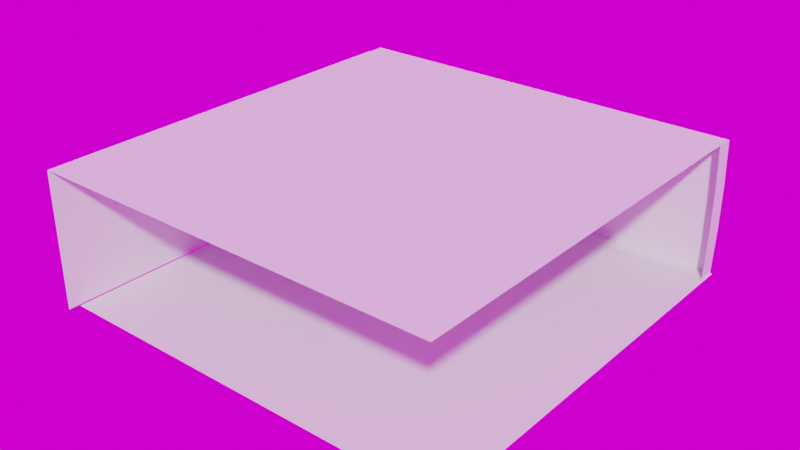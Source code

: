 # Source: bed.blend  (saved by Blender 3.0.42; exported with 4.5.12 LTS)
import bpy
from mathutils import Matrix  # noqa: F401  (used for matrix-valued properties, if any)

bpy.ops.wm.read_factory_settings(use_empty=True)
scene = bpy.context.scene
scene.name = 'Scene'

# ---- collections
col_collection = bpy.data.collections.new('Collection'); scene.collection.children.link(col_collection)

# ---- images (referenced by path relative to the original .blend; pixels are not part of the script)
import os
ASSET_DIR = os.environ.get("B2B_ASSET_DIR", "")  # directory of the original .blend (textures are referenced by path, not embedded)
HERE = os.path.dirname(os.path.abspath(__file__))  # packed textures are extracted next to this script under _unpacked/

def load_image(name, relpath, width, height, colorspace="sRGB"):
    """Load a texture the original file referenced (path relative to the .blend, or extracted next to this script)."""
    p = next((c for c in (os.path.join(HERE, relpath), os.path.join(ASSET_DIR, relpath)) if relpath and os.path.exists(c)), "")
    if p:
        img = bpy.data.images.load(p, check_existing=True)
        img.name = name
    else:  # same state as the original file: an image datablock whose file is absent (Cycles renders it pink)
        img = bpy.data.images.new(name, width, height)
        img.source = "FILE"
        img.filepath = "//" + (relpath or name)
    img.colorspace_settings.name = colorspace
    return img
img_dry_cracked_lake_4k_exr = load_image('dry_cracked_lake_4k.exr', 'dry_cracked_lake_4k.exr', 1024, 1024, 'Linear Rec.709')

# ---- world
world_world = bpy.data.worlds.new('World'); scene.world = world_world
world_world.use_nodes = True; world_world.node_tree.nodes.clear()
_N = world_world.node_tree.nodes; _L = world_world.node_tree.links
n0 = _N.new('ShaderNodeOutputWorld'); n0.name = 'World Output'; n0.location = (300, 300)
n1 = _N.new('ShaderNodeBackground'); n1.name = 'Background'; n1.location = (10, 300)
n2 = _N.new('ShaderNodeTexEnvironment'); n2.name = 'Environment Texture'; n2.location = (276, 93)
n2.image = img_dry_cracked_lake_4k_exr
n3 = _N.new('ShaderNodeMapping'); n3.name = 'Mapping'; n3.location = (57, 84)
n3.inputs[1].default_value = (0.0, -1.8, 0.0)
n4 = _N.new('ShaderNodeTexCoord'); n4.name = 'Texture Coordinate'; n4.location = (-185, 78)
_L.new(n1.outputs[0], n0.inputs[0])
_L.new(n2.outputs[0], n1.inputs[0])
_L.new(n3.outputs[0], n2.inputs[0])
_L.new(n4.outputs[0], n3.inputs[0])
n0.is_active_output = True
world_world.color = (0.05088, 0.05088, 0.05088)
world_world.use_sun_shadow = False
world_world.sun_shadow_jitter_overblur = 0.0

# ---- meshes
me_plane_001 = bpy.data.meshes.new('Plane.001')
me_plane_001.from_pydata([(-1.0, -1.0, 0.0), (1.0, -1.0, 0.0), (-1.0, -1.0, -0.3019), (1.0, -1.0, -0.3019), (-0.4627, -1.0, -1.49e-08), (0.5045, -1.0, -1.49e-08), (-0.4627, -1.0, -0.3019), (0.5045, -1.0, -0.3019), (0.9954, -1.004, -0.102), (0.9954, -1.004, -0.2026), (-1.005, -1.004, -0.102), (-1.005, -1.004, -0.2026), (0.4978, -1.004, -0.102), (0.4978, -1.004, -0.2026), (-0.4694, -1.004, -0.102), (-0.4694, -1.004, -0.2026), (0.3183, -0.9941, -0.102), (0.3183, -0.9941, -0.2026), (-0.4694, -0.9941, -0.102), (-0.4694, -0.9941, -0.2026), (0.5045, -1.089, -7.111e-06), (1.0, -1.089, -7.096e-06), (0.5045, -1.089, -0.3019), (1.0, -1.089, -0.3019), (0.9954, -1.093, -0.2027), (-1.005, -1.093, -0.2027), (-1.0, -1.089, -0.3019), (-1.0, -1.089, -7.096e-06), (-0.4627, -1.089, -7.111e-06), (-0.4627, -1.089, -0.3019), (0.4978, -1.093, -0.2027), (-0.4694, -1.093, -0.2027), (0.9954, -1.093, -0.102), (-1.005, -1.093, -0.102), (0.4978, -1.093, -0.102), (-0.4694, -1.093, -0.102)], [], [(3, 9, 24, 23), (7, 3, 23, 22), (12, 13, 30, 34), (1, 5, 20, 21), (14, 15, 19, 18), (6, 7, 22, 29), (2, 6, 29, 26), (10, 11, 25, 33), (5, 4, 28, 20), (12, 14, 18, 16), (15, 13, 17, 19), (31, 25, 26, 29), (24, 30, 22, 23), (30, 31, 29, 22), (20, 28, 35, 34), (21, 20, 34, 32), (32, 34, 30, 24), (28, 27, 33, 35), (35, 33, 25, 31), (15, 14, 35, 31), (8, 1, 21, 32), (11, 2, 26, 25), (14, 12, 34, 35), (9, 8, 32, 24), (4, 0, 27, 28), (13, 15, 31, 30), (0, 10, 33, 27)])
_uv = me_plane_001.uv_layers.new(name='UVMap')
_uv.uv.foreach_set('vector', [0.0, 0.0, 0.0, 0.0, 0.0, 0.0, 0.0, 0.0, 0.0, 0.0, 0.0, 0.0, 0.0, 0.0, 0.0, 0.0, 0.6615, 0.0, 0.6615, 0.0, 0.6615, 0.0, 0.6615, 0.0, 0.0, 0.0, 0.0, 0.0, 0.0, 0.0, 0.0, 0.0, 0.3281, 0.0, 0.3281, 0.0, 0.3281, 0.0, 0.3281, 0.0, 0.0, 0.0, 0.0, 0.0, 0.0, 0.0, 0.0, 0.0, 0.0, 0.0, 0.0, 0.0, 0.0, 0.0, 0.0, 0.0, 0.0, 0.0, 0.0, 0.0, 0.0, 0.0, 0.0, 0.0, 0.0, 0.0, 0.0, 0.0, 0.0, 0.0, 0.0, 0.0, 0.6615, 0.0, 0.3281, 0.0, 0.3281, 0.0, 0.6615, 0.0, 0.3281, 0.0, 0.6615, 0.0, 0.6615, 0.0, 0.3281, 0.0, 0.3281, 0.0, 0.0, 0.0, 0.0, 0.0, 0.3281, 0.0, 1.0, 0.0, 0.6615, 0.0, 0.6615, 0.0, 1.0, 0.0, 0.6615, 0.0, 0.3281, 0.0, 0.3281, 0.0, 0.6615, 0.0, 0.6615, 0.0, 0.3281, 0.0, 0.3281, 0.0, 0.6615, 0.0, 1.0, 0.0, 0.6615, 0.0, 0.6615, 0.0, 1.0, 0.0, 1.0, 0.0, 0.6615, 0.0, 0.6615, 0.0, 1.0, 0.0, 0.3281, 0.0, 0.0, 0.0, 0.0, 0.0, 0.3281, 0.0, 0.3281, 0.0, 0.0, 0.0, 0.0, 0.0, 0.3281, 0.0, 0.3281, 0.0, 0.3281, 0.0, 0.3281, 0.0, 0.3281, 0.0, 0.0, 0.0, 0.0, 0.0, 0.0, 0.0, 0.0, 0.0, 0.0, 0.0, 0.0, 0.0, 0.0, 0.0, 0.0, 0.0, 0.3281, 0.0, 0.6615, 0.0, 0.6615, 0.0, 0.3281, 0.0, 0.0, 0.0, 0.0, 0.0, 0.0, 0.0, 0.0, 0.0, 0.0, 0.0, 0.0, 0.0, 0.0, 0.0, 0.0, 0.0, 0.6615, 0.0, 0.3281, 0.0, 0.3281, 0.0, 0.6615, 0.0, 0.0, 0.0, 0.0, 0.0, 0.0, 0.0, 0.0, 0.0])
me_plane_001.use_remesh_fix_poles = True
me_plane_001.use_remesh_preserve_attributes = False
me_plane_001.update()
me_plane_002 = bpy.data.meshes.new('Plane.002')
me_plane_002.from_pydata([(1.0, -1.0, 0.0), (1.0, 1.0, 0.0), (1.0, -1.0, -0.3019), (1.0, 1.0, -0.3019), (1.0, -0.347, 0.0), (1.0, 0.3196, 0.0), (1.0, -0.347, -0.3019), (1.0, 0.3196, -0.3019), (1.0, 1.0, -0.1965), (1.0, 1.0, -0.09585), (1.0, -1.0, -0.09585), (1.0, -1.0, -0.1965), (1.0, 0.3196, -0.09585), (1.0, 0.3196, -0.1965), (1.0, -0.347, -0.09585), (1.0, -0.347, -0.1965)], [], [(15, 11, 2, 6), (8, 13, 7, 3), (13, 15, 6, 7), (5, 4, 14, 12), (12, 14, 15, 13), (1, 5, 12, 9), (9, 12, 13, 8), (4, 0, 10, 14), (14, 10, 11, 15)])
_uv = me_plane_002.uv_layers.new(name='UVMap')
_uv.uv.foreach_set('vector', [1.0, 0.3265, 1.0, 0.0, 1.0, 0.0, 1.0, 0.3265, 1.0, 1.0, 1.0, 0.6598, 1.0, 0.6598, 1.0, 1.0, 1.0, 0.6598, 1.0, 0.3265, 1.0, 0.3265, 1.0, 0.6598, 1.0, 0.6598, 1.0, 0.3265, 1.0, 0.3265, 1.0, 0.6598, 1.0, 0.6598, 1.0, 0.3265, 1.0, 0.3265, 1.0, 0.6598, 1.0, 1.0, 1.0, 0.6598, 1.0, 0.6598, 1.0, 1.0, 1.0, 1.0, 1.0, 0.6598, 1.0, 0.6598, 1.0, 1.0, 1.0, 0.3265, 1.0, 0.0, 1.0, 0.0, 1.0, 0.3265, 1.0, 0.3265, 1.0, 0.0, 1.0, 0.0, 1.0, 0.3265])
me_plane_002.use_remesh_fix_poles = True
me_plane_002.use_remesh_preserve_attributes = False
me_plane_002.update()
me_plane_003 = bpy.data.meshes.new('Plane.003')
me_plane_003.from_pydata([(-1.0, -1.0, -0.3032), (1.0, -1.0, -0.3032), (-1.0, 1.0, -0.3032), (1.0, 1.0, -0.3032)], [], [(0, 1, 3, 2)])
_k = {(0, 2): 0.58039}
me_plane_003.attributes.new('crease_edge', 'FLOAT', 'EDGE').data.foreach_set('value', [_k.get((min(e.vertices), max(e.vertices)), 0.0) for e in me_plane_003.edges])
_uv = me_plane_003.uv_layers.new(name='UVMap')
_uv.uv.foreach_set('vector', [0.0, 0.0, 1.0, 0.0, 1.0, 1.0, 0.0, 1.0])
me_plane_003.use_remesh_fix_poles = True
me_plane_003.use_remesh_preserve_attributes = False
me_plane_003.update()
me_plane_004 = bpy.data.meshes.new('Plane.004')
me_plane_004.from_pydata([(-1.0, -1.0, 0.0), (1.0, -1.0, 0.0), (-1.0, 1.0, 0.0), (1.0, 1.0, 0.0)], [], [(0, 1, 3, 2)])
_uv = me_plane_004.uv_layers.new(name='UVMap')
_uv.uv.foreach_set('vector', [0.0, 0.0, 1.0, 0.0, 1.0, 1.0, 0.0, 1.0])
me_plane_004.use_remesh_fix_poles = True
me_plane_004.use_remesh_preserve_attributes = False
me_plane_004.update()

# ---- objects
ob_plane_001 = bpy.data.objects.new('Plane.001', me_plane_001)
ob_plane_002 = bpy.data.objects.new('Plane.002', me_plane_002)
ob_plane_003 = bpy.data.objects.new('Plane.003', me_plane_003)
ob_plane = bpy.data.objects.new('Plane', me_plane_004)

# ---- transforms, parenting, visibility, modifiers, constraints
ob_plane_001.location = (0.0, 0.0, 0.0)
ob_plane_001.scale = (-5.0, -5.0, -11.0)
ob_plane_002.location = (0.0, 0.0, 0.0)
ob_plane_002.scale = (-5.0, -5.0, -11.0)
ob_plane_003.location = (0.0, 0.0, 0.0)
ob_plane_003.scale = (-5.0, -5.0, -11.0)
ob_plane.location = (0.04059, 0.3587, -0.009261)
ob_plane.scale = (5.009, -5.091, 1.292)

# ---- collection membership
col_collection.objects.link(ob_plane_001)
col_collection.objects.link(ob_plane_002)
col_collection.objects.link(ob_plane_003)
col_collection.objects.link(ob_plane)

# ---- scene / render settings (as saved in the file)
scene.frame_start = 1; scene.frame_end = 250; scene.frame_set(0)
scene.render.engine = 'BLENDER_EEVEE_NEXT'
scene.cycles.sampling_pattern = 'TABULATED_SOBOL'
scene.cycles.use_light_tree = False
scene.view_settings.view_transform = 'Filmic'
bpy.context.view_layer.update()

# ---- added for rendering (the .blend has no active camera and no usable light): camera, sun
cam_auto = bpy.data.cameras.new('AutoCamera')
cam_auto.lens = 50.0
cam_auto.sensor_width = 36.0
cam_auto.clip_end = 1000.0
ob_auto_camera = bpy.data.objects.new('AutoCamera', cam_auto)
scene.collection.objects.link(ob_auto_camera)
ob_auto_camera.location = (13.8002, -16.2985, 12.6835)
ob_auto_camera.rotation_euler = (1.09748, -7.21219e-08, 0.694738)
scene.camera = ob_auto_camera
light_auto_sun = bpy.data.lights.new('AutoSun', 'SUN')
light_auto_sun.energy = 3.0
light_auto_sun.angle = 0.0523599
ob_auto_sun = bpy.data.objects.new('AutoSun', light_auto_sun)
scene.collection.objects.link(ob_auto_sun)
ob_auto_sun.rotation_euler = (0.872665, 0.174533, 0.523599)
bpy.context.view_layer.update()
